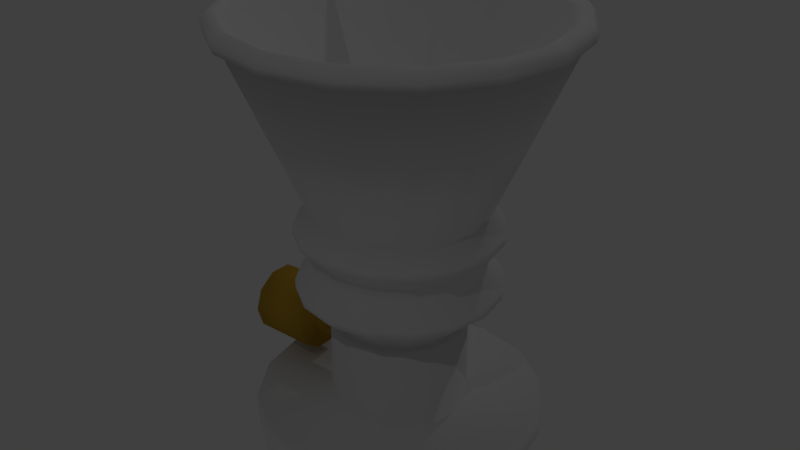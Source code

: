 # Source: kuka-vacuum-gripper.blend  (saved by Blender 2.78.0; exported with 4.5.12 LTS)
import bpy
from mathutils import Matrix  # noqa: F401  (used for matrix-valued properties, if any)

bpy.ops.wm.read_factory_settings(use_empty=True)
scene = bpy.context.scene
scene.name = 'Scene'

# ---- collections
col_collection_1 = bpy.data.collections.new('Collection 1'); scene.collection.children.link(col_collection_1)

# ---- materials (node trees are filled in below, after node groups)
mat_kukavacuumgrippermaterial = bpy.data.materials.new('kukaVacuumGripperMaterial')
mat_kukavacuumgrippermaterial.alpha_threshold = 0.0
mat_kukavacuumgrippermaterial.use_transparent_shadow = False
mat_kukavacuumgrippermaterial.specular_color = (0.4109, 0.4109, 0.4109)
mat_kukavacuumgrippermaterial.roughness = 0.5
mat_kukavacuumgrippermaterial.specular_intensity = 0.5286
mat_gripperplugmaterial = bpy.data.materials.new('gripperPlugMaterial')
mat_gripperplugmaterial.alpha_threshold = 0.0
mat_gripperplugmaterial.use_transparent_shadow = False
mat_gripperplugmaterial.diffuse_color = (0.5382, 0.3202, 0.0356, 1.0)
mat_gripperplugmaterial.roughness = 0.5
mat_gripperplugmaterial.specular_intensity = 0.8029

# ---- material node trees

# ---- world
world_world = bpy.data.worlds.new('World'); scene.world = world_world
world_world.color = (0.05088, 0.05088, 0.05088)
world_world.use_sun_shadow = False
world_world.sun_shadow_jitter_overblur = 0.0
world_world.cycles.sampling_method = 'MANUAL'

# ---- lights
light_lamp_002 = bpy.data.lights.new('Lamp.002', 'POINT')
light_lamp_002.transmission_factor = 0.0
light_lamp_002.cutoff_distance = 30.0
light_lamp_002.energy = 100.0
light_lamp_002.shadow_buffer_clip_start = 1.001
light_lamp_002.shadow_soft_size = 0.1
light_lamp_002.shadow_maximum_resolution = 0.006
light_lamp_002.use_absolute_resolution = True
light_lamp_001 = bpy.data.lights.new('Lamp.001', 'POINT')
light_lamp_001.transmission_factor = 0.0
light_lamp_001.cutoff_distance = 30.0
light_lamp_001.energy = 100.0
light_lamp_001.shadow_buffer_clip_start = 1.001
light_lamp_001.shadow_soft_size = 0.1
light_lamp_001.shadow_maximum_resolution = 0.006
light_lamp_001.use_absolute_resolution = True

# ---- meshes
me_circle_006 = bpy.data.meshes.new('Circle.006')
me_circle_006.from_pydata([(-0.0001746, 0.3487, 6.258e-07), (-0.1336, 0.3221, 6.258e-07), (-0.2467, 0.2465, 5.066e-07), (-0.3223, 0.1334, 5.066e-07), (-0.3488, 2.542e-07, 3.874e-07), (-0.3223, -0.1334, 2.682e-07), (-0.2467, -0.2465, 2.682e-07), (-0.1336, -0.3221, 1.49e-07), (-0.0001746, -0.3487, 1.49e-07), (0.1333, -0.3221, 1.49e-07), (0.2464, -0.2465, 2.682e-07), (0.3219, -0.1334, 2.682e-07), (0.3485, 2.736e-07, 3.874e-07), (0.3219, 0.1334, 5.066e-07), (0.2464, 0.2465, 5.066e-07), (0.1333, 0.3221, 6.258e-07), (-0.0001746, 0.3487, 0.06586), (-0.1336, 0.3221, 0.06586), (-0.2467, 0.2465, 0.06586), (-0.3223, 0.1334, 0.06586), (-0.3488, 2.113e-07, 0.06586), (-0.3223, -0.1334, 0.06586), (-0.2467, -0.2465, 0.06586), (-0.1336, -0.3221, 0.06586), (-0.0001746, -0.3487, 0.06586), (0.1333, -0.3221, 0.06586), (0.2464, -0.2465, 0.06586), (0.3219, -0.1334, 0.06586), (0.3485, 2.307e-07, 0.06586), (0.3219, 0.1334, 0.06586), (0.2464, 0.2465, 0.06586), (0.1333, 0.3221, 0.06586), (-0.0001746, 0.165, 0.06586), (-0.06331, 0.1524, 0.06586), (-0.1168, 0.1167, 0.06586), (-0.1526, 0.06314, 0.06586), (-0.1652, 2.217e-07, 0.06586), (-0.1526, -0.06314, 0.06586), (-0.1168, -0.1167, 0.06586), (-0.06331, -0.1524, 0.06586), (-0.0001746, -0.165, 0.06586), (0.06296, -0.1524, 0.06586), (0.1165, -0.1167, 0.06586), (0.1522, -0.06314, 0.06586), (0.1648, 2.309e-07, 0.06586), (0.1522, 0.06314, 0.06586), (0.1165, 0.1167, 0.06586), (0.06296, 0.1524, 0.06586), (-0.0001746, 0.165, 0.2752), (-0.06331, 0.1524, 0.2752), (-0.1168, 0.1167, 0.2752), (-0.1526, 0.06314, 0.2752), (-0.1652, 8.531e-08, 0.2752), (-0.1526, -0.06314, 0.2752), (-0.1168, -0.1167, 0.2752), (-0.06331, -0.1524, 0.2752), (-0.0001746, -0.165, 0.2752), (0.06296, -0.1524, 0.2752), (0.1165, -0.1167, 0.2752), (0.1522, -0.06314, 0.2752), (0.1648, 9.449e-08, 0.2752), (0.1522, 0.06314, 0.2752), (0.1165, 0.1167, 0.2752), (0.06296, 0.1524, 0.2752), (-0.0001746, 0.1502, 0.2752), (-0.05766, 0.1388, 0.2752), (-0.1064, 0.1062, 0.2752), (-0.1389, 0.05748, 0.2752), (-0.1504, 8.659e-08, 0.2752), (-0.1389, -0.05748, 0.2752), (-0.1064, -0.1062, 0.2752), (-0.05766, -0.1388, 0.2752), (-0.0001746, -0.1502, 0.2752), (0.05731, -0.1388, 0.2752), (0.106, -0.1062, 0.2752), (0.1386, -0.05748, 0.2752), (0.15, 9.495e-08, 0.2752), (0.1386, 0.05748, 0.2752), (0.106, 0.1062, 0.2752), (0.05731, 0.1388, 0.2752), (0.07912, 0.1915, 0.3312), (0.05731, 0.1388, 0.3032), (0.106, 0.1062, 0.3032), (0.1386, 0.05748, 0.3032), (0.15, 7.673e-08, 0.3032), (0.1386, -0.05748, 0.3032), (0.106, -0.1062, 0.3032), (0.05731, -0.1388, 0.3032), (-0.0001746, -0.1502, 0.3032), (-0.05766, -0.1388, 0.3032), (-0.1064, -0.1062, 0.3032), (-0.1389, -0.05748, 0.3032), (-0.1504, 6.837e-08, 0.3032), (-0.1389, 0.05748, 0.3032), (-0.1064, 0.1062, 0.3032), (-0.05766, 0.1388, 0.3032), (-0.0001746, 0.1502, 0.3032), (0.1464, 0.1466, 0.3312), (0.1913, 0.07933, 0.3312), (0.2071, 7.619e-08, 0.3312), (0.1913, -0.07933, 0.3312), (0.1464, -0.1466, 0.3312), (0.07912, -0.1915, 0.3312), (-0.0002144, -0.2073, 0.3312), (-0.07955, -0.1915, 0.3312), (-0.1468, -0.1466, 0.3312), (-0.1917, -0.07933, 0.3312), (-0.2075, 6.465e-08, 0.3312), (-0.1917, 0.07933, 0.3312), (-0.1468, 0.1466, 0.3312), (-0.07955, 0.1915, 0.3312), (-0.0002144, 0.2073, 0.3312), (-0.0002144, 0.2073, 0.4159), (-0.07955, 0.1915, 0.4159), (-0.1468, 0.1466, 0.4159), (-0.1917, 0.07933, 0.4159), (-0.2075, 9.454e-09, 0.4159), (-0.1917, -0.07933, 0.4159), (-0.1468, -0.1466, 0.4159), (-0.07955, -0.1915, 0.4159), (-0.0002144, -0.2073, 0.4159), (0.07912, -0.1915, 0.4159), (0.1464, -0.1466, 0.4159), (0.1913, -0.07933, 0.4159), (0.2071, 2.099e-08, 0.4159), (0.1913, 0.07933, 0.4159), (0.1464, 0.1466, 0.4159), (0.07912, 0.1915, 0.4159), (-0.0002144, 0.2073, 0.4636), (-0.07955, 0.1915, 0.4636), (-0.1468, 0.1466, 0.4636), (-0.1917, 0.07933, 0.4636), (-0.2075, -2.165e-08, 0.4636), (-0.1917, -0.07933, 0.4636), (-0.1468, -0.1466, 0.4636), (-0.07955, -0.1915, 0.4636), (-0.0002144, -0.2073, 0.4636), (0.07912, -0.1915, 0.4636), (0.1464, -0.1466, 0.4636), (0.1913, -0.07933, 0.4636), (0.2071, -1.011e-08, 0.4636), (0.1913, 0.07933, 0.4636), (0.1464, 0.1466, 0.4636), (0.07912, 0.1915, 0.4636), (-0.0002144, 0.2073, 0.5579), (-0.07955, 0.1915, 0.5579), (-0.1468, 0.1466, 0.5579), (-0.1917, 0.07933, 0.5579), (-0.2075, -8.307e-08, 0.5579), (-0.1917, -0.07933, 0.5579), (-0.1468, -0.1466, 0.5579), (-0.07955, -0.1915, 0.5579), (-0.0002144, -0.2073, 0.5579), (0.07912, -0.1915, 0.5579), (0.1464, -0.1466, 0.5579), (0.1913, -0.07933, 0.5579), (0.2071, -7.153e-08, 0.5579), (0.1913, 0.07933, 0.5579), (0.1464, 0.1466, 0.5579), (0.07912, 0.1915, 0.5579), (-0.0002144, 0.4154, 1.005), (-0.1592, 0.3838, 1.005), (-0.294, 0.2937, 1.005), (-0.384, 0.159, 1.005), (-0.4156, -2.096e-07, 1.005), (-0.384, -0.159, 1.005), (-0.294, -0.2937, 1.005), (-0.1592, -0.3838, 1.005), (-0.0002144, -0.4154, 1.005), (0.1588, -0.3838, 1.005), (0.2935, -0.2937, 1.005), (0.3836, -0.159, 1.005), (0.4152, -1.865e-07, 1.005), (0.3836, 0.159, 1.005), (0.2935, 0.2937, 1.005), (0.1588, 0.3838, 1.005), (-0.0002144, 0.3947, 1.028), (-0.1513, 0.3647, 1.028), (-0.2793, 0.2791, 1.028), (-0.3649, 0.1511, 1.028), (-0.395, -2.159e-07, 1.028), (-0.3649, -0.1511, 1.028), (-0.2793, -0.2791, 1.028), (-0.1513, -0.3647, 1.028), (-0.0002144, -0.3947, 1.028), (0.1508, -0.3647, 1.028), (0.2789, -0.2791, 1.028), (0.3645, -0.1511, 1.028), (0.3945, -1.939e-07, 1.028), (0.3645, 0.1511, 1.028), (0.2789, 0.2791, 1.028), (0.1508, 0.3647, 1.028), (-0.0002144, 0.3657, 1.015), (-0.1402, 0.3378, 1.015), (-0.2588, 0.2586, 1.015), (-0.3381, 0.1399, 1.015), (-0.3659, -2.118e-07, 1.015), (-0.3381, -0.1399, 1.015), (-0.2588, -0.2586, 1.015), (-0.1402, -0.3378, 1.015), (-0.0002144, -0.3657, 1.015), (0.1397, -0.3378, 1.015), (0.2584, -0.2586, 1.015), (0.3376, -0.1399, 1.015), (0.3655, -1.914e-07, 1.015), (0.3376, 0.1399, 1.015), (0.2584, 0.2586, 1.015), (0.1397, 0.3378, 1.015), (-0.0002144, 0.07741, 0.5598), (-0.02984, 0.07152, 0.5598), (-0.05495, 0.05474, 0.5598), (-0.07174, 0.02962, 0.5598), (-0.07763, -8.225e-08, 0.5598), (-0.07174, -0.02963, 0.5598), (-0.05495, -0.05474, 0.5598), (-0.02984, -0.07152, 0.5598), (-0.0002144, -0.07741, 0.5598), (0.02941, -0.07152, 0.5598), (0.05453, -0.05474, 0.5598), (0.07131, -0.02963, 0.5598), (0.0772, -7.794e-08, 0.5598), (0.07131, 0.02962, 0.5598), (0.05453, 0.05474, 0.5598), (0.02941, 0.07152, 0.5598), (-0.0002144, 0.399, 0.9938), (-0.1529, 0.3686, 0.9938), (-0.2824, 0.2821, 0.9938), (-0.3688, 0.1527, 0.9938), (-0.3992, -1.754e-07, 0.9938), (-0.3688, -0.1527, 0.9938), (-0.2824, -0.2821, 0.9938), (-0.1529, -0.3686, 0.9938), (-0.0002145, -0.399, 0.9938), (0.1525, -0.3686, 0.9938), (0.2819, -0.2821, 0.9938), (0.3684, -0.1527, 0.9938), (0.3988, -1.532e-07, 0.9938), (0.3684, 0.1527, 0.9938), (0.2819, 0.2821, 0.9938), (0.1525, 0.3686, 0.9938), (-0.0002144, 0.4103, 0.9832), (-0.1572, 0.3791, 0.9832), (-0.2903, 0.2901, 0.9832), (-0.3793, 0.157, 0.9832), (-0.4105, -2.019e-07, 0.9832), (-0.3793, -0.157, 0.9832), (-0.2903, -0.2901, 0.9832), (-0.1572, -0.3791, 0.9832), (-0.0002144, -0.4103, 0.9832), (0.1568, -0.3791, 0.9832), (0.2899, -0.2901, 0.9832), (0.3789, -0.157, 0.9832), (0.4101, -1.79e-07, 0.9832), (0.3789, 0.157, 0.9832), (0.2899, 0.2901, 0.9832), (0.1568, 0.3791, 0.9832), (0.0007976, 0.2449, 0.5251), (0.0008245, 0.2459, 0.5043), (-0.09328, 0.2272, 0.5043), (-0.09292, 0.2263, 0.5251), (-0.1731, 0.1739, 0.5043), (-0.1724, 0.1732, 0.5251), (-0.2264, 0.0941, 0.5043), (-0.2255, 0.09372, 0.5251), (-0.2451, -5.377e-08, 0.5043), (-0.2441, -6.718e-08, 0.5251), (-0.2264, -0.0941, 0.5043), (-0.2255, -0.09372, 0.5251), (-0.1731, -0.1739, 0.5043), (-0.1724, -0.1732, 0.5251), (-0.09328, -0.2272, 0.5043), (-0.09292, -0.2263, 0.5251), (0.0008244, -0.2459, 0.5043), (0.0007975, -0.2449, 0.5251), (0.09493, -0.2272, 0.5043), (0.09452, -0.2263, 0.5251), (0.1747, -0.1739, 0.5043), (0.174, -0.1732, 0.5251), (0.228, -0.0941, 0.5043), (0.2271, -0.09372, 0.5251), (0.2467, -4.009e-08, 0.5043), (0.2457, -5.356e-08, 0.5251), (0.228, 0.0941, 0.5043), (0.2271, 0.09372, 0.5251), (0.1747, 0.1739, 0.5043), (0.174, 0.1732, 0.5251), (0.09452, 0.2263, 0.5251), (0.09493, 0.2272, 0.5043), (0.09431, 0.2258, 0.363), (0.09434, 0.2259, 0.3835), (0.1737, 0.1729, 0.3835), (0.1736, 0.1728, 0.363), (0.2266, 0.09353, 0.363), (0.2267, 0.09356, 0.3835), (0.2453, 3.876e-08, 0.3835), (0.2452, 5.209e-08, 0.363), (0.2267, -0.09356, 0.3835), (0.2266, -0.09353, 0.363), (0.1736, -0.1728, 0.363), (0.1737, -0.1729, 0.3835), (0.09434, -0.2259, 0.3835), (0.09431, -0.2258, 0.363), (0.000786, -0.2445, 0.3835), (0.0007839, -0.2444, 0.363), (-0.09274, -0.2258, 0.363), (-0.09277, -0.2259, 0.3835), (-0.1721, -0.1729, 0.3835), (-0.172, -0.1728, 0.363), (-0.2251, -0.09356, 0.3835), (-0.225, -0.09353, 0.363), (-0.2436, 3.85e-08, 0.363), (-0.2437, 2.515e-08, 0.3835), (-0.2251, 0.09356, 0.3835), (-0.225, 0.09353, 0.363), (-0.172, 0.1728, 0.363), (-0.1721, 0.1729, 0.3835), (-0.09277, 0.2259, 0.3835), (-0.09274, 0.2258, 0.363), (0.0007861, 0.2445, 0.3835), (0.0007839, 0.2444, 0.363)], [], [(8, 24, 23, 7), (1, 17, 16, 0), (0, 16, 31, 15), (9, 25, 24, 8), (2, 18, 17, 1), (10, 26, 25, 9), (3, 19, 18, 2), (11, 27, 26, 10), (4, 20, 19, 3), (12, 28, 27, 11), (5, 21, 20, 4), (13, 29, 28, 12), (6, 22, 21, 5), (14, 30, 29, 13), (7, 23, 22, 6), (15, 31, 30, 14), (30, 46, 45, 29), (23, 39, 38, 22), (31, 47, 46, 30), (24, 40, 39, 23), (17, 33, 32, 16), (16, 32, 47, 31), (25, 41, 40, 24), (18, 34, 33, 17), (26, 42, 41, 25), (19, 35, 34, 18), (27, 43, 42, 26), (20, 36, 35, 19), (28, 44, 43, 27), (21, 37, 36, 20), (29, 45, 44, 28), (22, 38, 37, 21), (37, 53, 52, 36), (44, 60, 59, 43), (36, 52, 51, 35), (43, 59, 58, 42), (35, 51, 50, 34), (42, 58, 57, 41), (34, 50, 49, 33), (41, 57, 56, 40), (32, 48, 63, 47), (33, 49, 48, 32), (40, 56, 55, 39), (47, 63, 62, 46), (39, 55, 54, 38), (46, 62, 61, 45), (38, 54, 53, 37), (45, 61, 60, 44), (63, 79, 78, 62), (55, 71, 70, 54), (62, 78, 77, 61), (54, 70, 69, 53), (61, 77, 76, 60), (53, 69, 68, 52), (60, 76, 75, 59), (52, 68, 67, 51), (59, 75, 74, 58), (51, 67, 66, 50), (58, 74, 73, 57), (50, 66, 65, 49), (57, 73, 72, 56), (48, 64, 79, 63), (49, 65, 64, 48), (56, 72, 71, 55), (79, 64, 96, 81), (72, 73, 87, 88), (65, 66, 94, 95), (73, 74, 86, 87), (66, 67, 93, 94), (74, 75, 85, 86), (67, 68, 92, 93), (75, 76, 84, 85), (68, 69, 91, 92), (76, 77, 83, 84), (69, 70, 90, 91), (77, 78, 82, 83), (70, 71, 89, 90), (78, 79, 81, 82), (71, 72, 88, 89), (64, 65, 95, 96), (93, 92, 107, 108), (85, 84, 99, 100), (92, 91, 106, 107), (84, 83, 98, 99), (91, 90, 105, 106), (83, 82, 97, 98), (90, 89, 104, 105), (82, 81, 80, 97), (89, 88, 103, 104), (96, 95, 110, 111), (81, 96, 111, 80), (88, 87, 102, 103), (95, 94, 109, 110), (87, 86, 101, 102), (94, 93, 108, 109), (86, 85, 100, 101), (114, 315, 312, 115), (122, 299, 296, 123), (115, 312, 311, 116), (123, 296, 294, 124), (116, 311, 308, 117), (124, 294, 293, 125), (117, 308, 306, 118), (127, 289, 318, 112), (118, 306, 305, 119), (125, 293, 290, 126), (119, 305, 302, 120), (112, 318, 316, 113), (120, 302, 300, 121), (113, 316, 315, 114), (121, 300, 299, 122), (103, 102, 301, 303), (110, 109, 314, 317), (102, 101, 298, 301), (109, 108, 313, 314), (101, 100, 297, 298), (108, 107, 310, 313), (100, 99, 295, 297), (107, 106, 309, 310), (99, 98, 292, 295), (106, 105, 307, 309), (98, 97, 291, 292), (105, 104, 304, 307), (80, 111, 319, 288), (104, 103, 303, 304), (111, 110, 317, 319), (97, 80, 288, 291), (126, 127, 143, 142), (117, 118, 134, 133), (125, 126, 142, 141), (114, 115, 131, 130), (119, 120, 136, 135), (116, 117, 133, 132), (112, 113, 129, 128), (118, 119, 135, 134), (127, 112, 128, 143), (121, 122, 138, 137), (120, 121, 137, 136), (115, 116, 132, 131), (122, 123, 139, 138), (113, 114, 130, 129), (123, 124, 140, 139), (124, 125, 141, 140), (137, 274, 272, 136), (130, 260, 258, 129), (138, 276, 274, 137), (131, 262, 260, 130), (139, 278, 276, 138), (132, 264, 262, 131), (140, 280, 278, 139), (133, 266, 264, 132), (141, 282, 280, 140), (134, 268, 266, 133), (142, 284, 282, 141), (135, 270, 268, 134), (129, 258, 257, 128), (136, 272, 270, 135), (128, 257, 287, 143), (143, 287, 284, 142), (158, 285, 286, 159), (157, 283, 285, 158), (156, 281, 283, 157), (155, 279, 281, 156), (154, 277, 279, 155), (153, 275, 277, 154), (152, 273, 275, 153), (151, 271, 273, 152), (150, 269, 271, 151), (149, 267, 269, 150), (148, 265, 267, 149), (147, 263, 265, 148), (146, 261, 263, 147), (145, 259, 261, 146), (159, 286, 256, 144), (169, 170, 186, 185), (172, 173, 189, 188), (171, 172, 188, 187), (174, 175, 191, 190), (173, 174, 190, 189), (175, 160, 176, 191), (162, 163, 179, 178), (160, 161, 177, 176), (163, 164, 180, 179), (164, 165, 181, 180), (161, 162, 178, 177), (166, 167, 183, 182), (165, 166, 182, 181), (168, 169, 185, 184), (167, 168, 184, 183), (170, 171, 187, 186), (180, 181, 197, 196), (177, 178, 194, 193), (182, 183, 199, 198), (181, 182, 198, 197), (184, 185, 201, 200), (183, 184, 200, 199), (186, 187, 203, 202), (185, 186, 202, 201), (188, 189, 205, 204), (187, 188, 204, 203), (190, 191, 207, 206), (189, 190, 206, 205), (191, 176, 192, 207), (178, 179, 195, 194), (176, 177, 193, 192), (179, 180, 196, 195), (206, 207, 223, 222), (205, 206, 222, 221), (207, 192, 208, 223), (194, 195, 211, 210), (192, 193, 209, 208), (195, 196, 212, 211), (196, 197, 213, 212), (193, 194, 210, 209), (198, 199, 215, 214), (197, 198, 214, 213), (200, 201, 217, 216), (199, 200, 216, 215), (202, 203, 219, 218), (201, 202, 218, 217), (204, 205, 221, 220), (203, 204, 220, 219), (154, 155, 235, 234), (145, 146, 226, 225), (155, 156, 236, 235), (156, 157, 237, 236), (158, 159, 239, 238), (149, 150, 230, 229), (157, 158, 238, 237), (146, 147, 227, 226), (151, 152, 232, 231), (148, 149, 229, 228), (144, 145, 225, 224), (150, 151, 231, 230), (159, 144, 224, 239), (153, 154, 234, 233), (152, 153, 233, 232), (147, 148, 228, 227), (162, 161, 241, 242), (167, 166, 246, 247), (166, 165, 245, 246), (169, 168, 248, 249), (168, 167, 247, 248), (171, 170, 250, 251), (170, 169, 249, 250), (173, 172, 252, 253), (172, 171, 251, 252), (175, 174, 254, 255), (174, 173, 253, 254), (160, 175, 255, 240), (163, 162, 242, 243), (161, 160, 240, 241), (164, 163, 243, 244), (165, 164, 244, 245), (225, 226, 242, 241), (226, 227, 243, 242), (227, 228, 244, 243), (228, 229, 245, 244), (229, 230, 246, 245), (230, 231, 247, 246), (231, 232, 248, 247), (232, 233, 249, 248), (233, 234, 250, 249), (234, 235, 251, 250), (235, 236, 252, 251), (236, 237, 253, 252), (237, 238, 254, 253), (238, 239, 255, 254), (239, 224, 240, 255), (224, 225, 241, 240), (259, 256, 257, 258), (261, 259, 258, 260), (263, 261, 260, 262), (265, 263, 262, 264), (267, 265, 264, 266), (269, 267, 266, 268), (271, 269, 268, 270), (273, 271, 270, 272), (275, 273, 272, 274), (277, 275, 274, 276), (279, 277, 276, 278), (281, 279, 278, 280), (283, 281, 280, 282), (285, 283, 282, 284), (256, 286, 287, 257), (286, 285, 284, 287), (144, 256, 259, 145), (293, 294, 295, 292), (299, 300, 301, 298), (305, 306, 307, 304), (311, 312, 313, 310), (289, 290, 291, 288), (300, 302, 303, 301), (315, 316, 317, 314), (312, 315, 314, 313), (294, 296, 297, 295), (306, 308, 309, 307), (316, 318, 319, 317), (318, 289, 288, 319), (308, 311, 310, 309), (302, 305, 304, 303), (296, 299, 298, 297), (290, 293, 292, 291), (126, 290, 289, 127), (211, 212, 213, 214, 215, 216, 217, 218, 219, 220, 221, 222, 223, 208, 209, 210)])
me_circle_006.polygons.foreach_set('use_smooth', [True] * 305)
_uv = me_circle_006.uv_layers.new(name='UVMap')
_uv.uv.foreach_set('vector', [0.1605, 0.8511, 0.1919, 0.8455, 0.2141, 0.8983, 0.1872, 0.9154, 0.5108, 0.8511, 0.4797, 0.8442, 0.4795, 0.7869, 0.5108, 0.7814, 0.5108, 0.7814, 0.4795, 0.7869, 0.4573, 0.7341, 0.4842, 0.717, 0.1605, 0.7814, 0.1916, 0.7883, 0.1919, 0.8455, 0.1605, 0.8511, 0.4841, 0.9154, 0.4581, 0.8972, 0.4797, 0.8442, 0.5108, 0.8511, 0.1872, 0.717, 0.2133, 0.7353, 0.1916, 0.7883, 0.1605, 0.7814, 0.4349, 0.9647, 0.4178, 0.9379, 0.4581, 0.8972, 0.4841, 0.9154, 0.2365, 0.6678, 0.2536, 0.6946, 0.2133, 0.7353, 0.1872, 0.717, 0.3705, 0.9914, 0.365, 0.96, 0.4178, 0.9379, 0.4349, 0.9647, 0.3008, 0.6411, 0.3064, 0.6725, 0.2536, 0.6946, 0.2365, 0.6678, 0.3008, 0.9914, 0.3077, 0.9603, 0.365, 0.96, 0.3705, 0.9914, 0.3705, 0.6411, 0.3636, 0.6722, 0.3064, 0.6725, 0.3008, 0.6411, 0.2365, 0.9647, 0.2547, 0.9386, 0.3077, 0.9603, 0.3008, 0.9914, 0.4349, 0.6678, 0.4166, 0.6939, 0.3636, 0.6722, 0.3705, 0.6411, 0.1872, 0.9154, 0.2141, 0.8983, 0.2547, 0.9386, 0.2365, 0.9647, 0.4842, 0.717, 0.4573, 0.7341, 0.4166, 0.6939, 0.4349, 0.6678, 0.4166, 0.6939, 0.3747, 0.7574, 0.3492, 0.7469, 0.3636, 0.6722, 0.2141, 0.8983, 0.2771, 0.8557, 0.2967, 0.8751, 0.2547, 0.9386, 0.4573, 0.7341, 0.3943, 0.7768, 0.3747, 0.7574, 0.4166, 0.6939, 0.1919, 0.8455, 0.2665, 0.8303, 0.2771, 0.8557, 0.2141, 0.8983, 0.4797, 0.8442, 0.405, 0.8298, 0.4049, 0.8022, 0.4795, 0.7869, 0.4795, 0.7869, 0.4049, 0.8022, 0.3943, 0.7768, 0.4573, 0.7341, 0.1916, 0.7883, 0.2664, 0.8027, 0.2665, 0.8303, 0.1919, 0.8455, 0.4581, 0.8972, 0.3945, 0.8553, 0.405, 0.8298, 0.4797, 0.8442, 0.2133, 0.7353, 0.2768, 0.7772, 0.2664, 0.8027, 0.1916, 0.7883, 0.4178, 0.9379, 0.3751, 0.8748, 0.3945, 0.8553, 0.4581, 0.8972, 0.2536, 0.6946, 0.2962, 0.7577, 0.2768, 0.7772, 0.2133, 0.7353, 0.365, 0.96, 0.3497, 0.8854, 0.3751, 0.8748, 0.4178, 0.9379, 0.3064, 0.6725, 0.3217, 0.747, 0.2962, 0.7577, 0.2536, 0.6946, 0.3077, 0.9603, 0.3221, 0.8855, 0.3497, 0.8854, 0.365, 0.96, 0.3636, 0.6722, 0.3492, 0.7469, 0.3217, 0.747, 0.3064, 0.6725, 0.2547, 0.9386, 0.2967, 0.8751, 0.3221, 0.8855, 0.3077, 0.9603, 0.3221, 0.8855, 0.3336, 0.8313, 0.3395, 0.8309, 0.3497, 0.8854, 0.3217, 0.747, 0.3319, 0.8016, 0.3265, 0.8042, 0.2962, 0.7577, 0.3497, 0.8854, 0.3395, 0.8309, 0.3448, 0.8283, 0.3751, 0.8748, 0.2962, 0.7577, 0.3265, 0.8042, 0.3226, 0.8086, 0.2768, 0.7772, 0.3751, 0.8748, 0.3448, 0.8283, 0.3488, 0.8239, 0.3945, 0.8553, 0.2768, 0.7772, 0.3226, 0.8086, 0.3207, 0.8142, 0.2664, 0.8027, 0.3945, 0.8553, 0.3488, 0.8239, 0.3507, 0.8183, 0.405, 0.8298, 0.2664, 0.8027, 0.3207, 0.8142, 0.321, 0.8201, 0.2665, 0.8303, 0.4049, 0.8022, 0.3503, 0.8124, 0.3478, 0.8071, 0.3943, 0.7768, 0.405, 0.8298, 0.3507, 0.8183, 0.3503, 0.8124, 0.4049, 0.8022, 0.2665, 0.8303, 0.321, 0.8201, 0.3236, 0.8254, 0.2771, 0.8557, 0.3943, 0.7768, 0.3478, 0.8071, 0.3433, 0.8032, 0.3747, 0.7574, 0.2771, 0.8557, 0.3236, 0.8254, 0.328, 0.8293, 0.2967, 0.8751, 0.3747, 0.7574, 0.3433, 0.8032, 0.3378, 0.8012, 0.3492, 0.7469, 0.2967, 0.8751, 0.328, 0.8293, 0.3336, 0.8313, 0.3221, 0.8855, 0.3492, 0.7469, 0.3378, 0.8012, 0.3319, 0.8016, 0.3217, 0.747, 0.3478, 0.8071, 0.3467, 0.8079, 0.3426, 0.8044, 0.3433, 0.8032, 0.3236, 0.8254, 0.3247, 0.8245, 0.3287, 0.8281, 0.328, 0.8293, 0.3433, 0.8032, 0.3426, 0.8044, 0.3376, 0.8026, 0.3378, 0.8012, 0.328, 0.8293, 0.3287, 0.8281, 0.3338, 0.8299, 0.3336, 0.8313, 0.3378, 0.8012, 0.3376, 0.8026, 0.3322, 0.8029, 0.3319, 0.8016, 0.3336, 0.8313, 0.3338, 0.8299, 0.3392, 0.8296, 0.3395, 0.8309, 0.3319, 0.8016, 0.3322, 0.8029, 0.3274, 0.8053, 0.3265, 0.8042, 0.3395, 0.8309, 0.3392, 0.8296, 0.344, 0.8272, 0.3448, 0.8283, 0.3265, 0.8042, 0.3274, 0.8053, 0.3238, 0.8093, 0.3226, 0.8086, 0.3448, 0.8283, 0.344, 0.8272, 0.3476, 0.8232, 0.3488, 0.8239, 0.3226, 0.8086, 0.3238, 0.8093, 0.322, 0.8144, 0.3207, 0.8142, 0.3488, 0.8239, 0.3476, 0.8232, 0.3493, 0.8181, 0.3507, 0.8183, 0.3207, 0.8142, 0.322, 0.8144, 0.3224, 0.8197, 0.321, 0.8201, 0.3503, 0.8124, 0.349, 0.8128, 0.3467, 0.8079, 0.3478, 0.8071, 0.3507, 0.8183, 0.3493, 0.8181, 0.349, 0.8128, 0.3503, 0.8124, 0.321, 0.8201, 0.3224, 0.8197, 0.3247, 0.8245, 0.3236, 0.8254, 0.247, 0.6111, 0.2152, 0.6092, 0.2162, 0.5949, 0.2479, 0.5959, 0.4759, 0.6073, 0.4482, 0.6102, 0.4481, 0.5962, 0.475, 0.596, 0.8022, 0.5972, 0.7767, 0.5997, 0.7764, 0.5867, 0.8016, 0.5867, 0.4482, 0.6102, 0.4171, 0.6116, 0.4171, 0.5966, 0.4481, 0.5962, 0.7767, 0.5997, 0.7487, 0.6006, 0.7482, 0.5872, 0.7764, 0.5867, 0.4171, 0.6116, 0.3839, 0.6124, 0.3842, 0.5968, 0.4171, 0.5966, 0.7487, 0.6006, 0.7194, 0.6019, 0.7194, 0.5885, 0.7482, 0.5872, 0.3839, 0.6124, 0.3495, 0.6125, 0.3499, 0.5962, 0.3842, 0.5968, 0.7194, 0.6019, 0.6899, 0.6021, 0.6899, 0.5883, 0.7194, 0.5885, 0.3495, 0.6125, 0.3148, 0.6129, 0.3151, 0.5969, 0.3499, 0.5962, 0.6899, 0.6021, 0.6603, 0.6016, 0.6604, 0.588, 0.6899, 0.5883, 0.3148, 0.6129, 0.2804, 0.6123, 0.2811, 0.5967, 0.3151, 0.5969, 0.6603, 0.6016, 0.6316, 0.6014, 0.632, 0.5882, 0.6604, 0.588, 0.2804, 0.6123, 0.247, 0.6111, 0.2479, 0.5959, 0.2811, 0.5967, 0.6316, 0.6014, 0.6059, 0.5998, 0.6061, 0.589, 0.632, 0.5882, 0.2152, 0.6092, 0.1872, 0.6058, 0.1881, 0.594, 0.2162, 0.5949, 0.7482, 0.5872, 0.7194, 0.5885, 0.7192, 0.5584, 0.7494, 0.5591, 0.3842, 0.5968, 0.3499, 0.5962, 0.3499, 0.5656, 0.3833, 0.5653, 0.7194, 0.5885, 0.6899, 0.5883, 0.6887, 0.5591, 0.7192, 0.5584, 0.3499, 0.5962, 0.3151, 0.5969, 0.3164, 0.5648, 0.3499, 0.5656, 0.6899, 0.5883, 0.6604, 0.588, 0.6585, 0.5601, 0.6887, 0.5591, 0.3151, 0.5969, 0.2811, 0.5967, 0.2827, 0.5645, 0.3164, 0.5648, 0.6604, 0.588, 0.632, 0.5882, 0.6286, 0.5621, 0.6585, 0.5601, 0.2811, 0.5967, 0.2479, 0.5959, 0.2493, 0.5643, 0.2827, 0.5645, 0.632, 0.5882, 0.6061, 0.589, 0.599, 0.567, 0.6286, 0.5621, 0.2162, 0.5949, 0.1881, 0.594, 0.1827, 0.5666, 0.2163, 0.5645, 0.2479, 0.5959, 0.2162, 0.5949, 0.2163, 0.5645, 0.2493, 0.5643, 0.475, 0.596, 0.4481, 0.5962, 0.4488, 0.5666, 0.4815, 0.5699, 0.8016, 0.5867, 0.7764, 0.5867, 0.779, 0.5607, 0.8081, 0.565, 0.4481, 0.5962, 0.4171, 0.5966, 0.4163, 0.5656, 0.4488, 0.5666, 0.7764, 0.5867, 0.7482, 0.5872, 0.7494, 0.5591, 0.779, 0.5607, 0.4171, 0.5966, 0.3842, 0.5968, 0.3833, 0.5653, 0.4163, 0.5656, 0.7821, 0.5195, 0.7813, 0.5371, 0.7503, 0.5354, 0.7508, 0.5182, 0.4177, 0.5205, 0.4169, 0.5395, 0.3837, 0.5386, 0.3841, 0.5192, 0.7508, 0.5182, 0.7503, 0.5354, 0.7192, 0.5348, 0.7193, 0.518, 0.3841, 0.5192, 0.3837, 0.5386, 0.3502, 0.5382, 0.3505, 0.5181, 0.7193, 0.518, 0.7192, 0.5348, 0.6881, 0.5351, 0.6878, 0.5179, 0.3505, 0.5181, 0.3502, 0.5382, 0.3166, 0.5378, 0.3167, 0.5183, 0.6878, 0.5179, 0.6881, 0.5351, 0.657, 0.5362, 0.6563, 0.5187, 0.2489, 0.5189, 0.2493, 0.5379, 0.2157, 0.5385, 0.2152, 0.5199, 0.6563, 0.5187, 0.657, 0.5362, 0.6258, 0.5383, 0.6248, 0.5205, 0.3167, 0.5183, 0.3166, 0.5378, 0.2829, 0.5377, 0.2827, 0.5184, 0.6248, 0.5205, 0.6258, 0.5383, 0.5923, 0.5414, 0.594, 0.5224, 0.2152, 0.5199, 0.2157, 0.5385, 0.1796, 0.5389, 0.1824, 0.5201, 0.4838, 0.5237, 0.4858, 0.5425, 0.4501, 0.5408, 0.4511, 0.5223, 0.8129, 0.5213, 0.8145, 0.54, 0.7813, 0.5371, 0.7821, 0.5195, 0.4511, 0.5223, 0.4501, 0.5408, 0.4169, 0.5395, 0.4177, 0.5205, 0.4815, 0.5699, 0.4488, 0.5666, 0.4497, 0.5482, 0.4854, 0.5507, 0.8081, 0.565, 0.779, 0.5607, 0.7807, 0.544, 0.8137, 0.5475, 0.4488, 0.5666, 0.4163, 0.5656, 0.4167, 0.5469, 0.4497, 0.5482, 0.779, 0.5607, 0.7494, 0.5591, 0.75, 0.5423, 0.7807, 0.544, 0.4163, 0.5656, 0.3833, 0.5653, 0.3836, 0.5461, 0.4167, 0.5469, 0.7494, 0.5591, 0.7192, 0.5584, 0.7192, 0.5418, 0.75, 0.5423, 0.3833, 0.5653, 0.3499, 0.5656, 0.3501, 0.5456, 0.3836, 0.5461, 0.7192, 0.5584, 0.6887, 0.5591, 0.6883, 0.5421, 0.7192, 0.5418, 0.3499, 0.5656, 0.3164, 0.5648, 0.3165, 0.5453, 0.3501, 0.5456, 0.6887, 0.5591, 0.6585, 0.5601, 0.6574, 0.5431, 0.6883, 0.5421, 0.3164, 0.5648, 0.2827, 0.5645, 0.2828, 0.5453, 0.3165, 0.5453, 0.6585, 0.5601, 0.6286, 0.5621, 0.6265, 0.5452, 0.6574, 0.5431, 0.2493, 0.5643, 0.2163, 0.5645, 0.2158, 0.546, 0.2493, 0.5454, 0.6286, 0.5621, 0.599, 0.567, 0.5931, 0.5491, 0.6265, 0.5452, 0.2163, 0.5645, 0.1827, 0.5666, 0.1796, 0.5472, 0.2158, 0.546, 0.2827, 0.5645, 0.2493, 0.5643, 0.2493, 0.5454, 0.2828, 0.5453, 0.2827, 0.5184, 0.2489, 0.5189, 0.2488, 0.4993, 0.2829, 0.4987, 0.6878, 0.5179, 0.6563, 0.5187, 0.6559, 0.5003, 0.6878, 0.4995, 0.3167, 0.5183, 0.2827, 0.5184, 0.2829, 0.4987, 0.3171, 0.4985, 0.7821, 0.5195, 0.7508, 0.5182, 0.7517, 0.4998, 0.7835, 0.5013, 0.6248, 0.5205, 0.594, 0.5224, 0.5926, 0.505, 0.624, 0.5021, 0.7193, 0.518, 0.6878, 0.5179, 0.6878, 0.4995, 0.7198, 0.499, 0.2152, 0.5199, 0.1824, 0.5201, 0.1821, 0.5016, 0.215, 0.5001, 0.6563, 0.5187, 0.6248, 0.5205, 0.624, 0.5021, 0.6559, 0.5003, 0.2489, 0.5189, 0.2152, 0.5199, 0.215, 0.5001, 0.2488, 0.4993, 0.4511, 0.5223, 0.4177, 0.5205, 0.4191, 0.5009, 0.4526, 0.5027, 0.4838, 0.5237, 0.4511, 0.5223, 0.4526, 0.5027, 0.4848, 0.5055, 0.7508, 0.5182, 0.7193, 0.518, 0.7198, 0.499, 0.7517, 0.4998, 0.4177, 0.5205, 0.3841, 0.5192, 0.3852, 0.4996, 0.4191, 0.5009, 0.8129, 0.5213, 0.7821, 0.5195, 0.7835, 0.5013, 0.8143, 0.5042, 0.3841, 0.5192, 0.3505, 0.5181, 0.3511, 0.4991, 0.3852, 0.4996, 0.3505, 0.5181, 0.3167, 0.5183, 0.3171, 0.4985, 0.3511, 0.4991, 0.4526, 0.5027, 0.4542, 0.4814, 0.4896, 0.4849, 0.4848, 0.5055, 0.7835, 0.5013, 0.7849, 0.4808, 0.8198, 0.4835, 0.8143, 0.5042, 0.4191, 0.5009, 0.4203, 0.479, 0.4542, 0.4814, 0.4526, 0.5027, 0.7517, 0.4998, 0.7522, 0.4796, 0.7849, 0.4808, 0.7835, 0.5013, 0.3852, 0.4996, 0.3861, 0.4772, 0.4203, 0.479, 0.4191, 0.5009, 0.7198, 0.499, 0.7199, 0.4792, 0.7522, 0.4796, 0.7517, 0.4998, 0.3511, 0.4991, 0.3515, 0.4762, 0.3861, 0.4772, 0.3852, 0.4996, 0.6878, 0.4995, 0.6876, 0.4792, 0.7199, 0.4792, 0.7198, 0.499, 0.3171, 0.4985, 0.317, 0.4761, 0.3515, 0.4762, 0.3511, 0.4991, 0.6559, 0.5003, 0.6552, 0.4799, 0.6876, 0.4792, 0.6878, 0.4995, 0.2829, 0.4987, 0.2826, 0.4765, 0.317, 0.4761, 0.3171, 0.4985, 0.624, 0.5021, 0.6223, 0.4813, 0.6552, 0.4799, 0.6559, 0.5003, 0.1821, 0.5016, 0.1783, 0.4807, 0.2141, 0.4788, 0.215, 0.5001, 0.5926, 0.505, 0.5873, 0.4837, 0.6223, 0.4813, 0.624, 0.5021, 0.215, 0.5001, 0.2141, 0.4788, 0.2483, 0.4774, 0.2488, 0.4993, 0.2488, 0.4993, 0.2483, 0.4774, 0.2826, 0.4765, 0.2829, 0.4987, 0.282, 0.4488, 0.2823, 0.4687, 0.2479, 0.4697, 0.2472, 0.4501, 0.3168, 0.448, 0.3169, 0.4682, 0.2823, 0.4687, 0.282, 0.4488, 0.3521, 0.4471, 0.3517, 0.4684, 0.3169, 0.4682, 0.3168, 0.448, 0.3872, 0.4492, 0.3865, 0.4694, 0.3517, 0.4684, 0.3521, 0.4471, 0.422, 0.4515, 0.4208, 0.4713, 0.3865, 0.4694, 0.3872, 0.4492, 0.4564, 0.4546, 0.4549, 0.4738, 0.4208, 0.4713, 0.422, 0.4515, 0.4897, 0.4584, 0.4902, 0.4768, 0.4549, 0.4738, 0.4564, 0.4546, 0.6215, 0.4549, 0.6221, 0.4739, 0.5868, 0.4756, 0.5894, 0.4563, 0.6545, 0.454, 0.655, 0.4725, 0.6221, 0.4739, 0.6215, 0.4549, 0.6874, 0.4537, 0.6876, 0.4719, 0.655, 0.4725, 0.6545, 0.454, 0.7199, 0.4546, 0.7199, 0.4718, 0.6876, 0.4719, 0.6874, 0.4537, 0.7527, 0.4539, 0.7523, 0.4722, 0.7199, 0.4718, 0.7199, 0.4546, 0.7858, 0.4544, 0.7852, 0.4734, 0.7523, 0.4722, 0.7527, 0.4539, 0.8184, 0.4563, 0.8203, 0.4755, 0.7852, 0.4734, 0.7858, 0.4544, 0.2472, 0.4501, 0.2479, 0.4697, 0.2137, 0.4711, 0.2129, 0.4521, 0.4927, 0.257, 0.4461, 0.2618, 0.4453, 0.2532, 0.4913, 0.2472, 0.365, 0.2643, 0.3265, 0.2624, 0.3271, 0.2548, 0.3651, 0.2567, 0.4043, 0.2642, 0.365, 0.2643, 0.3651, 0.2567, 0.404, 0.2562, 0.2872, 0.2583, 0.2453, 0.2516, 0.247, 0.243, 0.2883, 0.2503, 0.3265, 0.2624, 0.2872, 0.2583, 0.2883, 0.2503, 0.3271, 0.2548, 0.2453, 0.2516, 0.1986, 0.2413, 0.2012, 0.2318, 0.247, 0.243, 0.8176, 0.2698, 0.7732, 0.2726, 0.7728, 0.2642, 0.8167, 0.2606, 0.1986, 0.2413, 0.1413, 0.2251, 0.1467, 0.2137, 0.2012, 0.2318, 0.7732, 0.2726, 0.7319, 0.273, 0.732, 0.2651, 0.7728, 0.2642, 0.7319, 0.273, 0.6916, 0.2714, 0.6922, 0.2634, 0.732, 0.2651, 0.8705, 0.2644, 0.8176, 0.2698, 0.8167, 0.2606, 0.8678, 0.2532, 0.6502, 0.2674, 0.6054, 0.2606, 0.6071, 0.2515, 0.6513, 0.259, 0.6916, 0.2714, 0.6502, 0.2674, 0.6513, 0.259, 0.6922, 0.2634, 0.5497, 0.2488, 0.4927, 0.257, 0.4913, 0.2472, 0.5463, 0.2366, 0.6054, 0.2606, 0.5517, 0.2492, 0.5559, 0.2384, 0.6071, 0.2515, 0.4461, 0.2618, 0.4043, 0.2642, 0.404, 0.2562, 0.4453, 0.2532, 0.732, 0.2651, 0.6922, 0.2634, 0.6929, 0.255, 0.7321, 0.2567, 0.8678, 0.2532, 0.8167, 0.2606, 0.8155, 0.2509, 0.864, 0.242, 0.6513, 0.259, 0.6071, 0.2515, 0.6094, 0.2419, 0.6526, 0.2502, 0.6922, 0.2634, 0.6513, 0.259, 0.6526, 0.2502, 0.6929, 0.255, 0.5463, 0.2366, 0.4913, 0.2472, 0.4895, 0.2369, 0.5416, 0.2246, 0.6071, 0.2515, 0.5559, 0.2384, 0.561, 0.2279, 0.6094, 0.2419, 0.4453, 0.2532, 0.404, 0.2562, 0.4036, 0.2479, 0.4443, 0.2441, 0.4913, 0.2472, 0.4453, 0.2532, 0.4443, 0.2441, 0.4895, 0.2369, 0.3651, 0.2567, 0.3271, 0.2548, 0.3278, 0.2468, 0.3653, 0.2487, 0.404, 0.2562, 0.3651, 0.2567, 0.3653, 0.2487, 0.4036, 0.2479, 0.2883, 0.2503, 0.247, 0.243, 0.2491, 0.234, 0.2896, 0.242, 0.3271, 0.2548, 0.2883, 0.2503, 0.2896, 0.242, 0.3278, 0.2468, 0.247, 0.243, 0.2012, 0.2318, 0.2043, 0.2217, 0.2491, 0.234, 0.8167, 0.2606, 0.7728, 0.2642, 0.7723, 0.2554, 0.8155, 0.2509, 0.2012, 0.2318, 0.1467, 0.2137, 0.1531, 0.2025, 0.2043, 0.2217, 0.7728, 0.2642, 0.732, 0.2651, 0.7321, 0.2567, 0.7723, 0.2554, 0.2896, 0.242, 0.2491, 0.234, 0.3311, 0.06439, 0.3412, 0.068, 0.3278, 0.2468, 0.2896, 0.242, 0.3412, 0.068, 0.3514, 0.06989, 0.2491, 0.234, 0.2043, 0.2217, 0.3213, 0.05885, 0.3311, 0.06439, 0.8155, 0.2509, 0.7723, 0.2554, 0.735, 0.08335, 0.7445, 0.08027, 0.2043, 0.2217, 0.1531, 0.2025, 0.3119, 0.05088, 0.3213, 0.05885, 0.7723, 0.2554, 0.7321, 0.2567, 0.7254, 0.08474, 0.735, 0.08335, 0.7321, 0.2567, 0.6929, 0.255, 0.7156, 0.08447, 0.7254, 0.08474, 0.864, 0.242, 0.8155, 0.2509, 0.7445, 0.08027, 0.7535, 0.07535, 0.6526, 0.2502, 0.6094, 0.2419, 0.6963, 0.07863, 0.7059, 0.08248, 0.6929, 0.255, 0.6526, 0.2502, 0.7059, 0.08248, 0.7156, 0.08447, 0.5416, 0.2246, 0.4895, 0.2369, 0.3916, 0.06153, 0.4008, 0.05508, 0.6094, 0.2419, 0.561, 0.2279, 0.6869, 0.07251, 0.6963, 0.07863, 0.4443, 0.2441, 0.4036, 0.2479, 0.3719, 0.06893, 0.3819, 0.06608, 0.4895, 0.2369, 0.4443, 0.2441, 0.3819, 0.06608, 0.3916, 0.06153, 0.3653, 0.2487, 0.3278, 0.2468, 0.3514, 0.06989, 0.3617, 0.07019, 0.4036, 0.2479, 0.3653, 0.2487, 0.3617, 0.07019, 0.3719, 0.06893, 0.422, 0.4515, 0.3872, 0.4492, 0.4045, 0.274, 0.4469, 0.2725, 0.8184, 0.4563, 0.7858, 0.4544, 0.8185, 0.2811, 0.8704, 0.2777, 0.3872, 0.4492, 0.3521, 0.4471, 0.3648, 0.2738, 0.4045, 0.274, 0.3521, 0.4471, 0.3168, 0.448, 0.3258, 0.2719, 0.3648, 0.2738, 0.282, 0.4488, 0.2472, 0.4501, 0.2435, 0.2623, 0.286, 0.2682, 0.6874, 0.4537, 0.6545, 0.454, 0.6491, 0.2779, 0.691, 0.2813, 0.3168, 0.448, 0.282, 0.4488, 0.286, 0.2682, 0.3258, 0.2719, 0.7858, 0.4544, 0.7527, 0.4539, 0.7735, 0.2829, 0.8185, 0.2811, 0.6215, 0.4549, 0.5894, 0.4563, 0.5501, 0.2634, 0.6035, 0.2722, 0.7199, 0.4546, 0.6874, 0.4537, 0.691, 0.2813, 0.7318, 0.283, 0.2129, 0.4521, 0.1795, 0.4541, 0.1385, 0.2405, 0.1959, 0.2536, 0.6545, 0.454, 0.6215, 0.4549, 0.6035, 0.2722, 0.6491, 0.2779, 0.2472, 0.4501, 0.2129, 0.4521, 0.1959, 0.2536, 0.2435, 0.2623, 0.4564, 0.4546, 0.422, 0.4515, 0.4469, 0.2725, 0.4941, 0.2689, 0.4897, 0.4584, 0.4564, 0.4546, 0.4941, 0.2689, 0.5501, 0.2634, 0.7527, 0.4539, 0.7199, 0.4546, 0.7318, 0.283, 0.7735, 0.2829, 0.8176, 0.2698, 0.8705, 0.2644, 0.8707, 0.2725, 0.8182, 0.2765, 0.6054, 0.2606, 0.6502, 0.2674, 0.6495, 0.2737, 0.6043, 0.2675, 0.6502, 0.2674, 0.6916, 0.2714, 0.6913, 0.2773, 0.6495, 0.2737, 0.4927, 0.257, 0.5497, 0.2488, 0.5504, 0.2577, 0.4936, 0.2641, 0.5517, 0.2492, 0.6054, 0.2606, 0.6043, 0.2675, 0.5504, 0.2577, 0.4043, 0.2642, 0.4461, 0.2618, 0.4466, 0.2682, 0.4045, 0.2701, 0.4461, 0.2618, 0.4927, 0.257, 0.4936, 0.2641, 0.4466, 0.2682, 0.3265, 0.2624, 0.365, 0.2643, 0.3649, 0.27, 0.3261, 0.268, 0.365, 0.2643, 0.4043, 0.2642, 0.4045, 0.2701, 0.3649, 0.27, 0.2453, 0.2516, 0.2872, 0.2583, 0.2865, 0.2642, 0.2442, 0.258, 0.2872, 0.2583, 0.3265, 0.2624, 0.3261, 0.268, 0.2865, 0.2642, 0.1986, 0.2413, 0.2453, 0.2516, 0.2442, 0.258, 0.197, 0.2486, 0.7732, 0.2726, 0.8176, 0.2698, 0.8182, 0.2765, 0.7734, 0.2787, 0.1413, 0.2251, 0.1986, 0.2413, 0.197, 0.2486, 0.1392, 0.2343, 0.7319, 0.273, 0.7732, 0.2726, 0.7734, 0.2787, 0.7319, 0.279, 0.6916, 0.2714, 0.7319, 0.273, 0.7319, 0.279, 0.6913, 0.2773, 0.8704, 0.2777, 0.8185, 0.2811, 0.8182, 0.2765, 0.8707, 0.2725, 0.8185, 0.2811, 0.7735, 0.2829, 0.7734, 0.2787, 0.8182, 0.2765, 0.7735, 0.2829, 0.7318, 0.283, 0.7319, 0.279, 0.7734, 0.2787, 0.7318, 0.283, 0.691, 0.2813, 0.6913, 0.2773, 0.7319, 0.279, 0.691, 0.2813, 0.6491, 0.2779, 0.6495, 0.2737, 0.6913, 0.2773, 0.6491, 0.2779, 0.6035, 0.2722, 0.6043, 0.2675, 0.6495, 0.2737, 0.6035, 0.2722, 0.5501, 0.2634, 0.5504, 0.2577, 0.6043, 0.2675, 0.5501, 0.2634, 0.4941, 0.2689, 0.4936, 0.2641, 0.5504, 0.2577, 0.4941, 0.2689, 0.4469, 0.2725, 0.4466, 0.2682, 0.4936, 0.2641, 0.4469, 0.2725, 0.4045, 0.274, 0.4045, 0.2701, 0.4466, 0.2682, 0.4045, 0.274, 0.3648, 0.2738, 0.3649, 0.27, 0.4045, 0.2701, 0.3648, 0.2738, 0.3258, 0.2719, 0.3261, 0.268, 0.3649, 0.27, 0.3258, 0.2719, 0.286, 0.2682, 0.2865, 0.2642, 0.3261, 0.268, 0.286, 0.2682, 0.2435, 0.2623, 0.2442, 0.258, 0.2865, 0.2642, 0.2435, 0.2623, 0.1959, 0.2536, 0.197, 0.2486, 0.2442, 0.258, 0.1959, 0.2536, 0.1385, 0.2405, 0.1392, 0.2343, 0.197, 0.2486, 0.178, 0.4725, 0.2137, 0.4711, 0.2141, 0.4788, 0.1783, 0.4807, 0.7852, 0.4734, 0.8203, 0.4755, 0.8198, 0.4835, 0.7849, 0.4808, 0.7523, 0.4722, 0.7852, 0.4734, 0.7849, 0.4808, 0.7522, 0.4796, 0.7199, 0.4718, 0.7523, 0.4722, 0.7522, 0.4796, 0.7199, 0.4792, 0.6876, 0.4719, 0.7199, 0.4718, 0.7199, 0.4792, 0.6876, 0.4792, 0.655, 0.4725, 0.6876, 0.4719, 0.6876, 0.4792, 0.6552, 0.4799, 0.6221, 0.4739, 0.655, 0.4725, 0.6552, 0.4799, 0.6223, 0.4813, 0.5868, 0.4756, 0.6221, 0.4739, 0.6223, 0.4813, 0.5873, 0.4837, 0.4549, 0.4738, 0.4902, 0.4768, 0.4896, 0.4849, 0.4542, 0.4814, 0.4208, 0.4713, 0.4549, 0.4738, 0.4542, 0.4814, 0.4203, 0.479, 0.3865, 0.4694, 0.4208, 0.4713, 0.4203, 0.479, 0.3861, 0.4772, 0.3517, 0.4684, 0.3865, 0.4694, 0.3861, 0.4772, 0.3515, 0.4762, 0.3169, 0.4682, 0.3517, 0.4684, 0.3515, 0.4762, 0.317, 0.4761, 0.2823, 0.4687, 0.3169, 0.4682, 0.317, 0.4761, 0.2826, 0.4765, 0.2137, 0.4711, 0.2479, 0.4697, 0.2483, 0.4774, 0.2141, 0.4788, 0.2479, 0.4697, 0.2823, 0.4687, 0.2826, 0.4765, 0.2483, 0.4774, 0.2129, 0.4521, 0.2137, 0.4711, 0.178, 0.4725, 0.1795, 0.4541, 0.3166, 0.5378, 0.3502, 0.5382, 0.3501, 0.5456, 0.3165, 0.5453, 0.4169, 0.5395, 0.4501, 0.5408, 0.4497, 0.5482, 0.4167, 0.5469, 0.6258, 0.5383, 0.657, 0.5362, 0.6574, 0.5431, 0.6265, 0.5452, 0.7192, 0.5348, 0.7503, 0.5354, 0.75, 0.5423, 0.7192, 0.5418, 0.2493, 0.5379, 0.2829, 0.5377, 0.2828, 0.5453, 0.2493, 0.5454, 0.4501, 0.5408, 0.4858, 0.5425, 0.4854, 0.5507, 0.4497, 0.5482, 0.7813, 0.5371, 0.8145, 0.54, 0.8137, 0.5475, 0.7807, 0.544, 0.7503, 0.5354, 0.7813, 0.5371, 0.7807, 0.544, 0.75, 0.5423, 0.3502, 0.5382, 0.3837, 0.5386, 0.3836, 0.5461, 0.3501, 0.5456, 0.657, 0.5362, 0.6881, 0.5351, 0.6883, 0.5421, 0.6574, 0.5431, 0.1796, 0.5389, 0.2157, 0.5385, 0.2158, 0.546, 0.1796, 0.5472, 0.2157, 0.5385, 0.2493, 0.5379, 0.2493, 0.5454, 0.2158, 0.546, 0.6881, 0.5351, 0.7192, 0.5348, 0.7192, 0.5418, 0.6883, 0.5421, 0.5923, 0.5414, 0.6258, 0.5383, 0.6265, 0.5452, 0.5931, 0.5491, 0.3837, 0.5386, 0.4169, 0.5395, 0.4167, 0.5469, 0.3836, 0.5461, 0.2829, 0.5377, 0.3166, 0.5378, 0.3165, 0.5453, 0.2828, 0.5453, 0.2827, 0.5184, 0.2829, 0.5377, 0.2493, 0.5379, 0.2489, 0.5189, 0.02813, 0.9037, 0.03688, 0.8826, 0.05305, 0.8664, 0.07419, 0.8577, 0.09706, 0.8577, 0.1182, 0.8664, 0.1344, 0.8826, 0.1431, 0.9037, 0.1431, 0.9266, 0.1344, 0.9478, 0.1182, 0.9639, 0.09706, 0.9727, 0.07419, 0.9727, 0.05305, 0.9639, 0.03688, 0.9478, 0.02813, 0.9266])
me_circle_006.materials.append(mat_kukavacuumgrippermaterial)
me_circle_006.use_remesh_preserve_volume = False
me_circle_006.use_remesh_preserve_attributes = False
me_circle_006.use_mirror_vertex_groups = False
me_circle_006.update()
me_cylinder_001 = bpy.data.meshes.new('Cylinder.001')
me_cylinder_001.from_pydata([(0.1521, 0.03971, -1.49e-08), (0.2647, 0.03971, -1.49e-08), (0.1521, 0.03212, -0.02334), (0.2647, 0.03212, -0.02334), (0.1521, 0.01227, -0.03776), (0.2647, 0.01227, -0.03776), (0.1521, -0.01227, -0.03776), (0.2647, -0.01227, -0.03776), (0.1521, -0.03212, -0.02334), (0.2647, -0.03212, -0.02334), (0.1521, -0.03971, 1.49e-08), (0.2647, -0.03971, -1.49e-08), (0.1521, -0.03212, 0.02334), (0.2647, -0.03212, 0.02334), (0.1521, -0.01227, 0.03776), (0.2647, -0.01227, 0.03776), (0.1521, 0.01227, 0.03776), (0.2647, 0.01227, 0.03776), (0.1521, 0.03212, 0.02334), (0.2647, 0.03212, 0.02334), (0.1521, 0.08772, -4.47e-08), (0.1521, 0.07097, -0.05156), (0.1521, 0.02711, -0.08343), (0.1521, -0.02711, -0.08343), (0.1521, -0.07097, -0.05156), (0.1521, -0.08772, 2.235e-08), (0.1521, -0.07097, 0.05156), (0.1521, -0.02711, 0.08343), (0.1521, 0.02711, 0.08343), (0.1521, 0.07097, 0.05156), (0.0, 0.08772, -4.47e-08), (0.0, 0.07097, -0.05156), (0.0, 0.02711, -0.08343), (0.0, -0.02711, -0.08343), (0.0, -0.07097, -0.05156), (0.0, -0.08772, 2.235e-08), (0.0, -0.07097, 0.05156), (0.0, -0.02711, 0.08343), (0.0, 0.02711, 0.08343), (0.0, 0.07097, 0.05156)], [], [(0, 1, 3, 2), (2, 3, 5, 4), (4, 5, 7, 6), (6, 7, 9, 8), (8, 9, 11, 10), (10, 11, 13, 12), (12, 13, 15, 14), (14, 15, 17, 16), (3, 1, 19, 17, 15, 13, 11, 9, 7, 5), (16, 17, 19, 18), (18, 19, 1, 0), (6, 8, 24, 23), (27, 28, 38, 37), (0, 2, 21, 20), (4, 6, 23, 22), (2, 4, 22, 21), (18, 0, 20, 29), (16, 18, 29, 28), (14, 16, 28, 27), (12, 14, 27, 26), (10, 12, 26, 25), (8, 10, 25, 24), (30, 31, 32, 33, 34, 35, 36, 37, 38, 39), (24, 25, 35, 34), (21, 22, 32, 31), (28, 29, 39, 38), (25, 26, 36, 35), (22, 23, 33, 32), (29, 20, 30, 39), (26, 27, 37, 36), (23, 24, 34, 33), (20, 21, 31, 30)])
me_cylinder_001.polygons.foreach_set('use_smooth', [1, 1, 1, 1, 1, 1, 1, 1, 1, 1, 1, 1, 1, 1, 1, 1, 1, 1, 1, 1, 1, 1, 0, 1, 1, 1, 1, 1, 1, 1, 1, 1])
me_cylinder_001.materials.append(mat_gripperplugmaterial)
me_cylinder_001.use_remesh_preserve_volume = False
me_cylinder_001.use_remesh_preserve_attributes = False
me_cylinder_001.use_mirror_vertex_groups = False
me_cylinder_001.update()

# ---- objects
ob_kukavacuumgripper = bpy.data.objects.new('kukaVacuumGripper', me_circle_006)
ob_gripperplug = bpy.data.objects.new('gripperPlug', me_cylinder_001)
ob_lamp_001 = bpy.data.objects.new('Lamp_001', light_lamp_002)
ob_lamp_001_1 = bpy.data.objects.new('Lamp.001', light_lamp_001)

# ---- transforms, parenting, visibility, modifiers, constraints
ob_kukavacuumgripper.location = (0.0, 2.235e-08, 0.0)
ob_kukavacuumgripper.lineart.crease_threshold = 0.0
ob_gripperplug.parent = ob_kukavacuumgripper
ob_gripperplug.matrix_parent_inverse = Matrix(((1.0, 0.0, 0.0, 0.0), (0.0, -1.0, -3.258e-07, 2.235e-08), (0.0, 3.258e-07, -1.0, -7.283e-15), (0.0, 0.0, 0.0, 1.0)))
ob_gripperplug.location = (-0.4047, -0.0001746, -0.1722)
ob_gripperplug.lineart.crease_threshold = 0.0
ob_lamp_001.location = (-0.6985, 6.883, 6.272)
ob_lamp_001.rotation_euler = (0.6503, 0.05522, 1.866)
ob_lamp_001.lineart.crease_threshold = 0.0
ob_lamp_001_1.location = (2.4, -7.585, 9.91)
ob_lamp_001_1.rotation_euler = (0.6503, 0.05522, 1.866)
ob_lamp_001_1.lineart.crease_threshold = 0.0

# ---- collection membership
col_collection_1.objects.link(ob_kukavacuumgripper)
col_collection_1.objects.link(ob_gripperplug)
col_collection_1.objects.link(ob_lamp_001)
col_collection_1.objects.link(ob_lamp_001_1)

# ---- scene / render settings (as saved in the file)
scene.frame_start = 1; scene.frame_end = 250; scene.frame_set(1)
scene.render.engine = 'BLENDER_EEVEE_NEXT'
scene.render.resolution_percentage = 50
scene.render.dither_intensity = 0.0
scene.cycles.use_denoising = False
scene.cycles.samples = 128
scene.cycles.sampling_pattern = 'TABULATED_SOBOL'
scene.cycles.light_sampling_threshold = 0.0
scene.cycles.use_adaptive_sampling = False
scene.cycles.use_light_tree = False
scene.cycles.blur_glossy = 0.0
scene.cycles.sample_clamp_indirect = 0.0
scene.view_settings.view_transform = 'Standard'
bpy.context.view_layer.update()

# ---- added for rendering (the .blend has no active camera): camera
cam_auto = bpy.data.cameras.new('AutoCamera')
cam_auto.lens = 50.0
cam_auto.sensor_width = 36.0
cam_auto.clip_end = 1000.0
ob_auto_camera = bpy.data.objects.new('AutoCamera', cam_auto)
scene.collection.objects.link(ob_auto_camera)
ob_auto_camera.location = (1.44408, -1.73316, 1.66931)
ob_auto_camera.rotation_euler = (1.09748, -7.21219e-08, 0.694738)
scene.camera = ob_auto_camera
bpy.context.view_layer.update()
